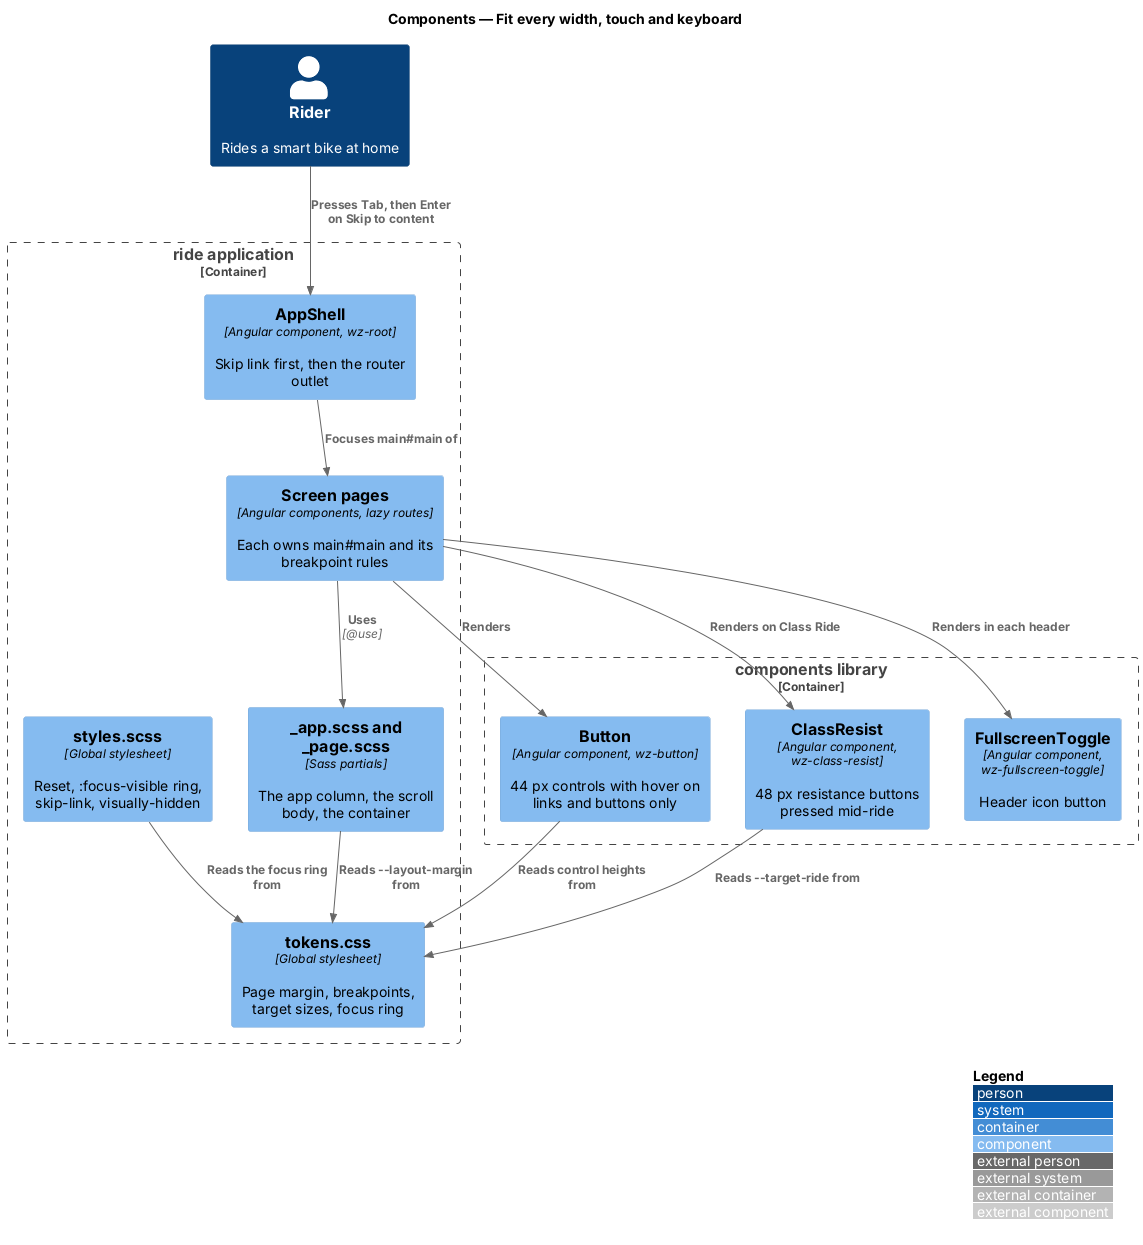

The diagram above was rendered by PlantUML. Its source (embedded in the PNG):
@startuml
!include <C4/C4_Component>
LAYOUT_WITH_LEGEND()
title Components — Fit every width, touch and keyboard

Person(rider, "Rider", "Rides a smart bike at home")
Container_Boundary(ride, "ride application") {
  Component(shell, "AppShell", "Angular component, wz-root", "Skip link first, then the router outlet")
  Component(pages, "Screen pages", "Angular components, lazy routes", "Each owns main#main and its breakpoint rules")
  Component(tokens, "tokens.css", "Global stylesheet", "Page margin, breakpoints, target sizes, focus ring")
  Component(styles, "styles.scss", "Global stylesheet", "Reset, :focus-visible ring, skip-link, visually-hidden")
  Component(partials, "_app.scss and _page.scss", "Sass partials", "The app column, the scroll body, the container")
}
Container_Boundary(components, "components library") {
  Component(button, "Button", "Angular component, wz-button", "44 px controls with hover on links and buttons only")
  Component(resist, "ClassResist", "Angular component, wz-class-resist", "48 px resistance buttons pressed mid-ride")
  Component(toggle, "FullscreenToggle", "Angular component, wz-fullscreen-toggle", "Header icon button")
}
Rel(rider, shell, "Presses Tab, then Enter on Skip to content")
Rel(shell, pages, "Focuses main#main of")
Rel(pages, partials, "Uses", "@use")
Rel(pages, button, "Renders")
Rel(pages, resist, "Renders on Class Ride")
Rel(pages, toggle, "Renders in each header")
Rel(partials, tokens, "Reads ~--layout-margin from")
Rel(button, tokens, "Reads control heights from")
Rel(resist, tokens, "Reads ~--target-ride from")
Rel(styles, tokens, "Reads the focus ring from")
@enduml